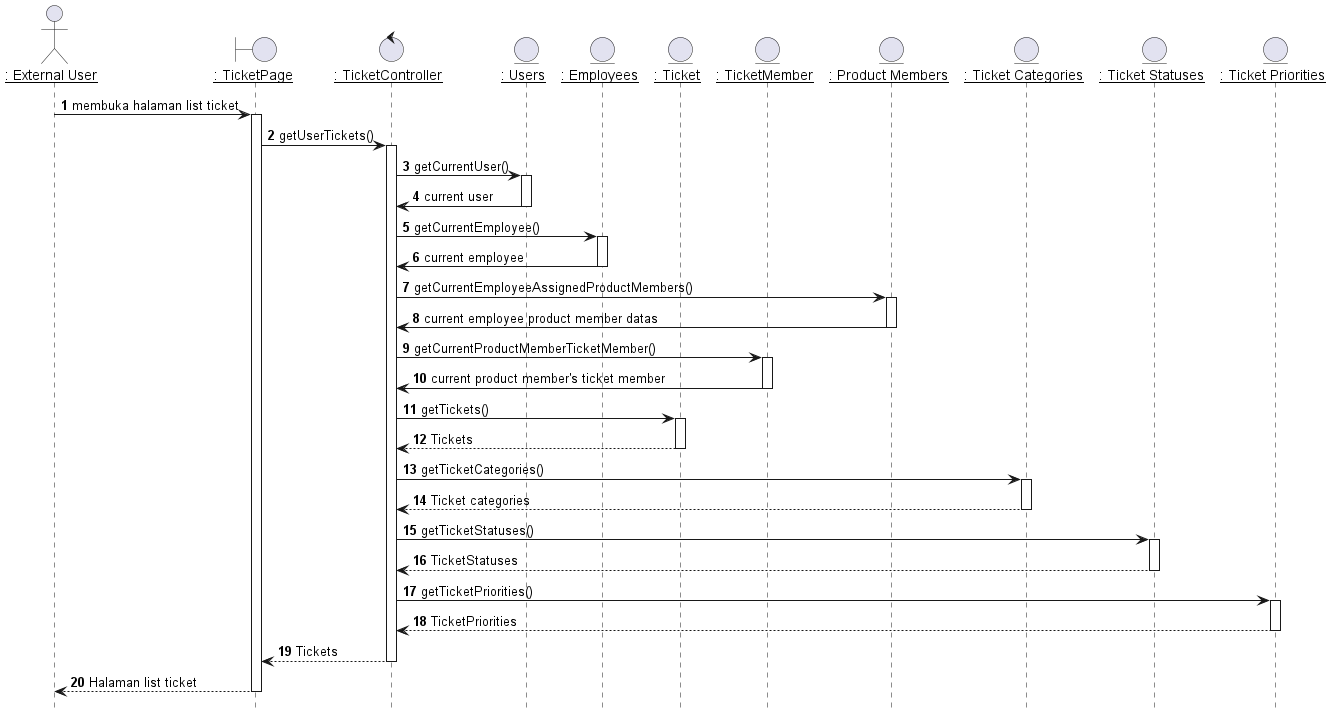

The diagram above was rendered by PlantUML. Its source (embedded in the PNG):
@startuml Melihat List Ticket

hide footbox

' title "Melihat List Ticket"

actor EU as "__: External User__"
boundary TicketPage as "__: TicketPage__"
control TicketController as "__: TicketController__"
entity Users as "__: Users__"
entity Employees as "__: Employees__"
entity Ticket as "__: Ticket__"
entity TicketMember as "__: TicketMember__"
entity ProductMembers as "__: Product Members__"
' entity ProductMemberRoles as "__: Product Member Roles__"
entity TicketCategories as "__: Ticket Categories__"
entity TicketStatuses as "__: Ticket Statuses__"
entity TicketPriorities as "__: Ticket Priorities__"
' entity Products as "__: Products__"
' entity Companies as "__: Companies__"

autonumber 1
EU -> TicketPage: membuka halaman list ticket
activate TicketPage

TicketPage -> TicketController: getUserTickets()
activate TicketController

TicketController -> Users: getCurrentUser()
activate Users

Users -> TicketController: current user
deactivate Users

TicketController -> Employees: getCurrentEmployee()
activate Employees

Employees -> TicketController: current employee
deactivate Employees

TicketController -> ProductMembers: getCurrentEmployeeAssignedProductMembers()
activate ProductMembers

ProductMembers -> TicketController: current employee product member datas
deactivate ProductMembers

TicketController -> TicketMember: getCurrentProductMemberTicketMember()
activate TicketMember

TicketMember -> TicketController: current product member's ticket member
deactivate TicketMember

TicketController -> Ticket: getTickets()
activate Ticket

Ticket --> TicketController : Tickets
deactivate Ticket

TicketController -> TicketCategories: getTicketCategories()
activate TicketCategories

TicketCategories --> TicketController : Ticket categories
deactivate TicketCategories

TicketController -> TicketStatuses: getTicketStatuses()
activate TicketStatuses

TicketStatuses --> TicketController : TicketStatuses
deactivate TicketStatuses

TicketController -> TicketPriorities: getTicketPriorities()
activate TicketPriorities

TicketPriorities --> TicketController : TicketPriorities
deactivate TicketPriorities

TicketController --> TicketPage : Tickets
deactivate TicketController

TicketPage --> EU : Halaman list ticket
deactivate TicketPage


@enduml